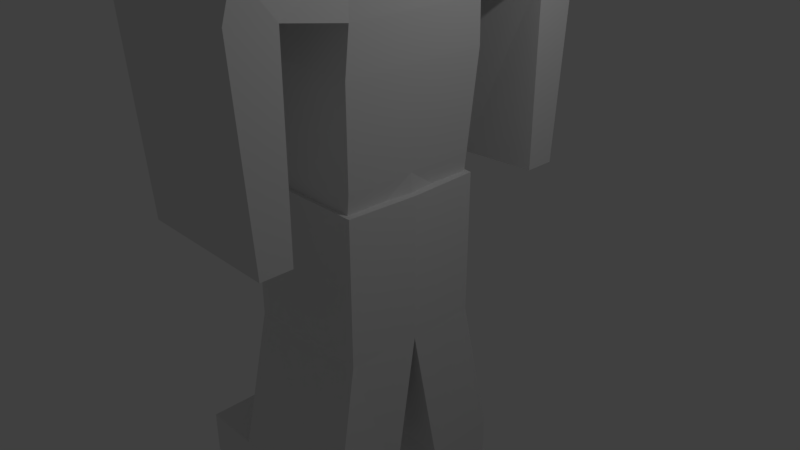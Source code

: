 # Source: PlaceHolderObject.blend  (saved by Blender 2.79.0; exported with 4.5.12 LTS)
import bpy
from mathutils import Matrix  # noqa: F401  (used for matrix-valued properties, if any)

bpy.ops.wm.read_factory_settings(use_empty=True)
scene = bpy.context.scene
scene.name = 'Scene'

# ---- collections
col_collection_1 = bpy.data.collections.new('Collection 1'); scene.collection.children.link(col_collection_1)

# ---- materials (node trees are filled in below, after node groups)
mat_material = bpy.data.materials.new('Material')
mat_material.alpha_threshold = 0.0
mat_material.use_transparent_shadow = False
mat_material.roughness = 0.5
mat_material.line_color = (0.0, 0.0, 0.0, 1.0)

# ---- material node trees

# ---- world
world_world = bpy.data.worlds.new('World'); scene.world = world_world
world_world.color = (0.05088, 0.05088, 0.05088)
world_world.use_sun_shadow = False
world_world.sun_shadow_jitter_overblur = 0.0
world_world.cycles.sampling_method = 'MANUAL'

# ---- cameras
cam_camera = bpy.data.cameras.new('Camera')
cam_camera.clip_end = 100.0
cam_camera.lens = 35.0
cam_camera.sensor_width = 32.0
cam_camera.sensor_height = 18.0
cam_camera.ortho_scale = 7.314
cam_camera.dof.focus_distance = 0.0
cam_camera.dof.aperture_fstop = 128.0

# ---- lights
light_lamp = bpy.data.lights.new('Lamp', 'POINT')
light_lamp.transmission_factor = 0.0
light_lamp.cutoff_distance = 30.0
light_lamp.energy = 100.0
light_lamp.shadow_buffer_clip_start = 1.001
light_lamp.shadow_soft_size = 0.1
light_lamp.shadow_maximum_resolution = 0.006
light_lamp.use_absolute_resolution = True

# ---- meshes
me_cube_003 = bpy.data.meshes.new('Cube.003')
me_cube_003.from_pydata([(-0.1448, 1.082, -0.9246), (-0.1448, 1.082, 1.048), (1.522, 0.9842, -0.9865), (1.522, 0.9842, 0.9865), (-0.1675, 0.0, -0.9865), (-0.1675, 0.0, 0.9865), (1.565, 0.0, -0.9865), (1.565, 0.0, 0.9865), (1.615, 1.384, -3.05), (-0.3583, 1.384, -3.05), (1.615, 0.369, -3.05), (-0.3583, 0.369, -3.05), (1.615, 1.384, -3.7), (-0.3583, 1.384, -3.7), (1.615, 0.369, -3.7), (-0.3583, 0.369, -3.7), (-1.202, 1.384, -3.05), (-1.202, 0.369, -3.05), (-1.202, 1.384, -3.7), (-1.202, 0.369, -3.7)], [], [(4, 5, 1, 0), (0, 1, 3, 2), (3, 1, 5, 7), (2, 6, 10, 8), (2, 3, 7, 6), (11, 9, 16, 17), (4, 0, 9, 11), (0, 2, 8, 9), (6, 4, 11, 10), (13, 12, 14, 15), (9, 8, 12, 13), (10, 11, 15, 14), (8, 10, 14, 12), (17, 16, 18, 19), (15, 11, 17, 19), (9, 13, 18, 16), (13, 15, 19, 18)])
me_cube_003.use_remesh_preserve_volume = False
me_cube_003.use_remesh_preserve_attributes = False
me_cube_003.use_mirror_vertex_groups = False
me_cube_003.update()
me_sphere_001 = bpy.data.meshes.new('Sphere.001')
me_sphere_001.from_pydata([(5.07e-08, -3.105e-07, -0.963), (0.0361, 0.1815, 0.9521), (0.07081, 0.356, 0.8992), (0.1028, 0.5168, 0.8097), (0.1308, 0.6577, 0.6886), (0.1538, 0.7734, 0.5411), (0.1709, 0.8594, 0.3727), (0.1815, 0.9123, 0.19), (0.185, 0.9302, 6.946e-08), (0.1815, 0.9123, -0.19), (0.1709, 0.8594, -0.3727), (0.1538, 0.7734, -0.5411), (0.1308, 0.6577, -0.6886), (0.1028, 0.5168, -0.8097), (0.07081, 0.356, -0.8992), (0.0361, 0.1815, -0.9521), (0.07081, 0.1709, 0.9521), (0.1389, 0.3353, 0.8992), (0.2016, 0.4868, 0.8097), (0.2566, 0.6196, 0.6886), (0.3018, 0.7285, 0.5411), (0.3353, 0.8095, 0.3727), (0.356, 0.8594, 0.19), (0.3629, 0.8762, 6.946e-08), (0.356, 0.8594, -0.19), (0.3353, 0.8095, -0.3727), (0.3018, 0.7285, -0.5411), (0.2566, 0.6196, -0.6886), (0.2016, 0.4868, -0.8097), (0.1389, 0.3353, -0.8992), (0.07081, 0.1709, -0.9521), (0.1028, 0.1538, 0.9521), (0.2016, 0.3018, 0.8992), (0.2927, 0.4381, 0.8097), (0.3726, 0.5576, 0.6886), (0.4381, 0.6557, 0.5411), (0.4868, 0.7285, 0.3727), (0.5168, 0.7734, 0.19), (0.5269, 0.7886, 6.946e-08), (0.5168, 0.7734, -0.19), (0.4868, 0.7285, -0.3727), (0.4381, 0.6557, -0.5411), (0.3726, 0.5576, -0.6886), (0.2927, 0.4381, -0.8097), (0.2016, 0.3018, -0.8992), (0.1028, 0.1538, -0.9521), (0.1308, 0.1308, 0.9521), (0.2566, 0.2566, 0.8992), (0.3726, 0.3726, 0.8097), (0.4742, 0.4742, 0.6886), (0.5576, 0.5576, 0.5411), (0.6196, 0.6196, 0.3727), (0.6577, 0.6577, 0.19), (0.6706, 0.6706, 6.946e-08), (0.6577, 0.6577, -0.19), (0.6196, 0.6196, -0.3727), (0.5576, 0.5576, -0.5411), (0.4742, 0.4742, -0.6886), (0.3726, 0.3726, -0.8097), (0.2566, 0.2566, -0.8992), (0.1308, 0.1308, -0.9521), (0.1538, 0.1028, 0.9521), (0.3018, 0.2016, 0.8992), (0.4381, 0.2927, 0.8097), (0.5576, 0.3726, 0.6886), (0.6557, 0.4381, 0.5411), (0.7285, 0.4868, 0.3727), (0.7734, 0.5168, 0.19), (0.7886, 0.5269, 6.946e-08), (0.7734, 0.5168, -0.19), (0.7285, 0.4868, -0.3727), (0.6557, 0.4381, -0.5411), (0.5576, 0.3726, -0.6886), (0.4381, 0.2927, -0.8097), (0.3018, 0.2016, -0.8992), (0.1538, 0.1028, -0.9521), (0.1709, 0.07081, 0.9521), (0.3353, 0.1389, 0.8992), (0.4868, 0.2016, 0.8097), (0.6196, 0.2566, 0.6886), (0.7285, 0.3018, 0.5411), (0.8095, 0.3353, 0.3727), (0.8594, 0.356, 0.19), (0.8762, 0.3629, 6.946e-08), (0.8594, 0.356, -0.19), (0.8095, 0.3353, -0.3727), (0.7285, 0.3018, -0.5411), (0.6196, 0.2566, -0.6886), (0.4868, 0.2016, -0.8097), (0.3353, 0.1389, -0.8992), (0.1709, 0.07081, -0.9521), (0.1815, 0.0361, 0.9521), (0.356, 0.07081, 0.8992), (0.5168, 0.1028, 0.8097), (0.6577, 0.1308, 0.6886), (0.7734, 0.1538, 0.5411), (0.8594, 0.1709, 0.3727), (0.9123, 0.1815, 0.19), (0.9302, 0.185, 6.946e-08), (0.9123, 0.1815, -0.19), (0.8594, 0.1709, -0.3727), (0.7734, 0.1538, -0.5411), (0.6577, 0.1308, -0.6886), (0.5168, 0.1028, -0.8097), (0.356, 0.07081, -0.8992), (0.1815, 0.0361, -0.9521), (0.185, -3.61e-07, 0.9521), (0.3629, -3.311e-07, 0.8992), (0.5269, -3.165e-07, 0.8097), (0.6706, -3.148e-07, 0.6886), (0.7886, -3.148e-07, 0.5411), (0.8762, -3.263e-07, 0.3727), (0.9302, -3.502e-07, 0.19), (0.9484, -3.531e-07, 6.946e-08), (0.9302, -3.372e-07, -0.19), (0.8762, -3.002e-07, -0.3727), (0.7886, -3.055e-07, -0.5411), (0.6706, -3.132e-07, -0.6886), (0.5269, -3.174e-07, -0.8097), (0.3629, -3.146e-07, -0.8992), (0.185, -3.132e-07, -0.9521), (0.1815, -0.0361, 0.9521), (0.356, -0.07081, 0.8992), (0.5168, -0.1028, 0.8097), (0.6577, -0.1308, 0.6886), (0.7734, -0.1538, 0.5411), (0.8594, -0.1709, 0.3727), (0.9123, -0.1815, 0.19), (0.9302, -0.185, 6.946e-08), (0.9123, -0.1815, -0.19), (0.8594, -0.1709, -0.3727), (0.7734, -0.1538, -0.5411), (0.6577, -0.1308, -0.6886), (0.5168, -0.1028, -0.8097), (0.356, -0.07081, -0.8992), (0.1815, -0.0361, -0.9521), (0.1709, -0.07081, 0.9521), (0.3353, -0.1389, 0.8992), (0.4868, -0.2016, 0.8097), (0.6196, -0.2566, 0.6886), (0.7285, -0.3018, 0.5411), (0.8095, -0.3353, 0.3727), (0.8594, -0.356, 0.19), (0.8762, -0.3629, 6.946e-08), (0.8594, -0.356, -0.19), (0.8095, -0.3353, -0.3727), (0.7285, -0.3018, -0.5411), (0.6196, -0.2566, -0.6886), (0.4868, -0.2016, -0.8097), (0.3353, -0.1389, -0.8992), (0.1709, -0.07081, -0.9521), (0.1538, -0.1028, 0.9521), (0.3018, -0.2016, 0.8992), (0.4381, -0.2927, 0.8097), (0.5576, -0.3726, 0.6886), (0.6557, -0.4381, 0.5411), (0.7285, -0.4868, 0.3727), (0.7734, -0.5168, 0.19), (0.7886, -0.5269, 6.946e-08), (0.7734, -0.5168, -0.19), (0.7285, -0.4868, -0.3727), (0.6557, -0.4381, -0.5411), (0.5576, -0.3726, -0.6886), (0.4381, -0.2927, -0.8097), (0.3018, -0.2016, -0.8992), (0.1538, -0.1028, -0.9521), (0.1308, -0.1308, 0.9521), (0.2566, -0.2566, 0.8992), (0.3726, -0.3726, 0.8097), (0.4742, -0.4742, 0.6886), (0.5576, -0.5576, 0.5411), (0.6196, -0.6196, 0.3727), (0.6577, -0.6577, 0.19), (0.6706, -0.6706, 6.946e-08), (0.6577, -0.6577, -0.19), (0.6196, -0.6196, -0.3727), (0.5576, -0.5576, -0.5411), (0.4742, -0.4742, -0.6886), (0.3726, -0.3726, -0.8097), (0.2566, -0.2566, -0.8992), (0.1308, -0.1308, -0.9521), (0.1028, -0.1538, 0.9521), (0.2016, -0.3018, 0.8992), (0.2927, -0.4381, 0.8097), (0.3726, -0.5576, 0.6886), (0.4381, -0.6557, 0.5411), (0.4868, -0.7285, 0.3727), (0.5168, -0.7734, 0.19), (0.5269, -0.7886, 6.946e-08), (0.5168, -0.7734, -0.19), (0.4868, -0.7285, -0.3727), (0.4381, -0.6557, -0.5411), (0.3726, -0.5576, -0.6886), (0.2927, -0.4381, -0.8097), (0.2016, -0.3018, -0.8992), (0.1028, -0.1538, -0.9521), (0.07081, -0.1709, 0.9521), (0.1389, -0.3353, 0.8992), (0.2016, -0.4868, 0.8097), (0.2566, -0.6196, 0.6886), (0.3018, -0.7285, 0.5411), (0.3353, -0.8095, 0.3727), (0.356, -0.8594, 0.19), (0.3629, -0.8762, 6.946e-08), (0.356, -0.8594, -0.19), (0.3353, -0.8095, -0.3727), (0.3018, -0.7285, -0.5411), (0.2566, -0.6196, -0.6886), (0.2016, -0.4868, -0.8097), (0.1389, -0.3353, -0.8992), (0.07081, -0.1709, -0.9521), (0.0361, -0.1815, 0.9521), (0.07081, -0.356, 0.8992), (0.1028, -0.5168, 0.8097), (0.1308, -0.6577, 0.6886), (0.1538, -0.7734, 0.5411), (0.1709, -0.8594, 0.3727), (0.1815, -0.9123, 0.19), (0.185, -0.9302, 6.946e-08), (0.1815, -0.9123, -0.19), (0.1709, -0.8594, -0.3727), (0.1538, -0.7734, -0.5411), (0.1308, -0.6577, -0.6886), (0.1028, -0.5168, -0.8097), (0.07081, -0.356, -0.8992), (0.0361, -0.1815, -0.9521), (9.613e-09, -0.185, 0.9521), (1.527e-08, -0.3629, 0.8992), (1.129e-08, -0.5269, 0.8097), (-1.182e-08, -0.6706, 0.6886), (-2.714e-08, -0.7886, 0.5411), (-1.978e-08, -0.8762, 0.3727), (-4.095e-08, -0.9302, 0.19), (-5.901e-08, -0.9484, 6.946e-08), (-4.095e-08, -0.9302, -0.19), (-2.141e-08, -0.8762, -0.3727), (-2.874e-08, -0.7886, -0.5411), (-2.047e-08, -0.6706, -0.6886), (-8.266e-09, -0.5269, -0.8097), (2.373e-09, -0.3629, -0.8992), (1.668e-08, -0.185, -0.9521), (-0.0361, -0.1815, 0.9521), (-0.07081, -0.356, 0.8992), (-0.1028, -0.5168, 0.8097), (-0.1308, -0.6577, 0.6886), (-0.1538, -0.7734, 0.5411), (-0.1709, -0.8594, 0.3727), (-0.1815, -0.9123, 0.19), (-0.185, -0.9302, 6.946e-08), (-0.1815, -0.9123, -0.19), (-0.1709, -0.8594, -0.3727), (-0.1538, -0.7734, -0.5411), (-0.1308, -0.6577, -0.6886), (-0.1028, -0.5168, -0.8097), (-0.07081, -0.356, -0.8992), (-0.0361, -0.1815, -0.9521), (3.598e-08, -3.713e-07, 0.963), (-0.07081, -0.1709, 0.9521), (-0.1389, -0.3353, 0.8992), (-0.2016, -0.4868, 0.8097), (-0.2566, -0.6196, 0.6886), (-0.3018, -0.7285, 0.5411), (-0.3353, -0.8095, 0.3727), (-0.356, -0.8594, 0.19), (-0.3629, -0.8762, 6.946e-08), (-0.356, -0.8594, -0.19), (-0.3353, -0.8095, -0.3727), (-0.3018, -0.7285, -0.5411), (-0.2566, -0.6196, -0.6886), (-0.2016, -0.4868, -0.8097), (-0.1389, -0.3353, -0.8992), (-0.07081, -0.1709, -0.9521), (-0.1028, -0.1538, 0.9521), (-0.2016, -0.3018, 0.8992), (-0.2927, -0.4381, 0.8097), (-0.3726, -0.5576, 0.6886), (-0.4381, -0.6557, 0.5411), (-0.4868, -0.7285, 0.3727), (-0.5168, -0.7734, 0.19), (-0.5269, -0.7886, 6.946e-08), (-0.5168, -0.7734, -0.19), (-0.4868, -0.7285, -0.3727), (-0.4381, -0.6557, -0.5411), (-0.3726, -0.5576, -0.6886), (-0.2927, -0.4381, -0.8097), (-0.2016, -0.3018, -0.8992), (-0.1028, -0.1538, -0.9521), (-0.1308, -0.1308, 0.9521), (-0.2566, -0.2566, 0.8992), (-0.3726, -0.3726, 0.8097), (-0.4742, -0.4742, 0.6886), (-0.5576, -0.5576, 0.5411), (-0.6196, -0.6196, 0.3727), (-0.6577, -0.6577, 0.19), (-0.6706, -0.6706, 6.946e-08), (-0.6577, -0.6577, -0.19), (-0.6196, -0.6196, -0.3727), (-0.5576, -0.5576, -0.5411), (-0.4742, -0.4742, -0.6886), (-0.3726, -0.3726, -0.8097), (-0.2566, -0.2566, -0.8992), (-0.1308, -0.1308, -0.9521), (-0.1538, -0.1028, 0.9521), (-0.3018, -0.2016, 0.8992), (-0.4381, -0.2927, 0.8097), (-0.5576, -0.3726, 0.6886), (-0.6557, -0.4381, 0.5411), (-0.7285, -0.4868, 0.3727), (-0.7734, -0.5168, 0.19), (-0.7886, -0.5269, 6.946e-08), (-0.7734, -0.5168, -0.19), (-0.7285, -0.4868, -0.3727), (-0.6557, -0.4381, -0.5411), (-0.5576, -0.3726, -0.6886), (-0.4381, -0.2927, -0.8097), (-0.3018, -0.2016, -0.8992), (-0.1538, -0.1028, -0.9521), (-0.1709, -0.07081, 0.9521), (-0.3353, -0.1389, 0.8992), (-0.4868, -0.2016, 0.8097), (-0.6196, -0.2566, 0.6886), (-0.7285, -0.3018, 0.5411), (-0.8095, -0.3353, 0.3727), (-0.8594, -0.356, 0.19), (-0.8762, -0.3629, 6.946e-08), (-0.8594, -0.356, -0.19), (-0.8095, -0.3353, -0.3727), (-0.7285, -0.3018, -0.5411), (-0.6196, -0.2566, -0.6886), (-0.4868, -0.2016, -0.8097), (-0.3353, -0.1389, -0.8992), (-0.1709, -0.07081, -0.9521), (-0.1815, -0.0361, 0.9521), (-0.356, -0.07081, 0.8992), (-0.5168, -0.1028, 0.8097), (-0.6577, -0.1308, 0.6886), (-0.7734, -0.1538, 0.5411), (-0.8594, -0.1709, 0.3727), (-0.9123, -0.1815, 0.19), (-0.9302, -0.185, 6.946e-08), (-0.9123, -0.1815, -0.19), (-0.8594, -0.1709, -0.3727), (-0.7734, -0.1538, -0.5411), (-0.6577, -0.1308, -0.6886), (-0.5168, -0.1028, -0.8097), (-0.356, -0.07081, -0.8992), (-0.1815, -0.0361, -0.9521), (-0.185, -3.484e-07, 0.9521), (-0.3629, -3.032e-07, 0.8992), (-0.5269, -2.598e-07, 0.8097), (-0.6706, -2.157e-07, 0.6886), (-0.7886, -2.043e-07, 0.5411), (-0.8762, -2.06e-07, 0.3727), (-0.9302, -1.69e-07, 0.19), (-0.9484, -1.548e-07, 6.946e-08), (-0.9302, -1.69e-07, -0.19), (-0.8762, -2.06e-07, -0.3727), (-0.7886, -2.04e-07, -0.5411), (-0.6706, -2.09e-07, -0.6886), (-0.5269, -2.435e-07, -0.8097), (-0.3629, -2.714e-07, -0.8992), (-0.185, -2.993e-07, -0.9521), (-0.1815, 0.0361, 0.9521), (-0.356, 0.07081, 0.8992), (-0.5168, 0.1028, 0.8097), (-0.6577, 0.1308, 0.6886), (-0.7734, 0.1538, 0.5411), (-0.8594, 0.1709, 0.3727), (-0.9123, 0.1815, 0.19), (-0.9302, 0.185, 6.946e-08), (-0.9123, 0.1815, -0.19), (-0.8594, 0.1709, -0.3727), (-0.7734, 0.1538, -0.5411), (-0.6577, 0.1308, -0.6886), (-0.5168, 0.1028, -0.8097), (-0.356, 0.07081, -0.8992), (-0.1815, 0.0361, -0.9521), (-0.1709, 0.07081, 0.9521), (-0.3353, 0.1389, 0.8992), (-0.4868, 0.2016, 0.8097), (-0.6196, 0.2566, 0.6886), (-0.7285, 0.3018, 0.5411), (-0.8095, 0.3353, 0.3727), (-0.8594, 0.356, 0.19), (-0.8762, 0.3629, 6.946e-08), (-0.8594, 0.356, -0.19), (-0.8095, 0.3353, -0.3727), (-0.7285, 0.3018, -0.5411), (-0.6196, 0.2566, -0.6886), (-0.4868, 0.2016, -0.8097), (-0.3353, 0.1389, -0.8992), (-0.1709, 0.07081, -0.9521), (-0.1538, 0.1028, 0.9521), (-0.3018, 0.2016, 0.8992), (-0.4381, 0.2927, 0.8097), (-0.5576, 0.3726, 0.6886), (-0.6557, 0.4381, 0.5411), (-0.7285, 0.4868, 0.3727), (-0.7734, 0.5168, 0.19), (-0.7886, 0.5269, 6.946e-08), (-0.7734, 0.5168, -0.19), (-0.7285, 0.4868, -0.3727), (-0.6557, 0.4381, -0.5411), (-0.5576, 0.3726, -0.6886), (-0.4381, 0.2927, -0.8097), (-0.3018, 0.2016, -0.8992), (-0.1538, 0.1028, -0.9521), (-0.1308, 0.1308, 0.9521), (-0.2566, 0.2566, 0.8992), (-0.3726, 0.3726, 0.8097), (-0.4742, 0.4742, 0.6886), (-0.5576, 0.5576, 0.5411), (-0.6196, 0.6196, 0.3727), (-0.6577, 0.6577, 0.19), (-0.6706, 0.6706, 6.946e-08), (-0.6577, 0.6577, -0.19), (-0.6196, 0.6196, -0.3727), (-0.5576, 0.5576, -0.5411), (-0.4742, 0.4742, -0.6886), (-0.3726, 0.3726, -0.8097), (-0.2566, 0.2566, -0.8992), (-0.1308, 0.1308, -0.9521), (-0.1028, 0.1538, 0.9521), (-0.2016, 0.3018, 0.8992), (-0.2927, 0.4381, 0.8097), (-0.3726, 0.5576, 0.6886), (-0.4381, 0.6557, 0.5411), (-0.4868, 0.7285, 0.3727), (-0.5168, 0.7734, 0.19), (-0.5269, 0.7886, 6.946e-08), (-0.5168, 0.7734, -0.19), (-0.4868, 0.7285, -0.3727), (-0.4381, 0.6557, -0.5411), (-0.3726, 0.5576, -0.6886), (-0.2927, 0.4381, -0.8097), (-0.2016, 0.3018, -0.8992), (-0.1028, 0.1538, -0.9521), (-0.07081, 0.1709, 0.9521), (-0.1389, 0.3353, 0.8992), (-0.2016, 0.4868, 0.8097), (-0.2566, 0.6196, 0.6886), (-0.3018, 0.7285, 0.5411), (-0.3353, 0.8095, 0.3727), (-0.356, 0.8594, 0.19), (-0.3629, 0.8762, 6.946e-08), (-0.356, 0.8594, -0.19), (-0.3353, 0.8095, -0.3727), (-0.3018, 0.7285, -0.5411), (-0.2566, 0.6196, -0.6886), (-0.2016, 0.4868, -0.8097), (-0.1389, 0.3353, -0.8992), (-0.07081, 0.1709, -0.9521), (-0.0361, 0.1815, 0.9521), (-0.07081, 0.356, 0.8992), (-0.1028, 0.5168, 0.8097), (-0.1308, 0.6577, 0.6886), (-0.1538, 0.7734, 0.5411), (-0.1709, 0.8594, 0.3727), (-0.1815, 0.9123, 0.19), (-0.185, 0.9302, 6.946e-08), (-0.1815, 0.9123, -0.19), (-0.1709, 0.8594, -0.3727), (-0.1538, 0.7734, -0.5411), (-0.1308, 0.6577, -0.6886), (-0.1028, 0.5168, -0.8097), (-0.07081, 0.356, -0.8992), (-0.0361, 0.1815, -0.9521), (4.113e-08, 0.185, 0.9521), (7.752e-08, 0.3629, 0.8992), (1.139e-07, 0.5269, 0.8097), (1.474e-07, 0.6706, 0.6886), (1.734e-07, 0.7886, 0.5411), (1.706e-07, 0.8762, 0.3727), (2.052e-07, 0.9302, 0.19), (2.196e-07, 0.9484, 6.946e-08), (2.052e-07, 0.9302, -0.19), (1.706e-07, 0.8762, -0.3727), (1.744e-07, 0.7886, -0.5411), (1.501e-07, 0.6706, -0.6886), (1.195e-07, 0.5269, -0.8097), (8.095e-08, 0.3629, -0.8992), (5.075e-08, 0.185, -0.9521)], [], [(474, 473, 7, 8), (467, 256, 1), (0, 481, 15), (475, 474, 8, 9), (468, 467, 1, 2), (476, 475, 9, 10), (469, 468, 2, 3), (477, 476, 10, 11), (470, 469, 3, 4), (478, 477, 11, 12), (471, 470, 4, 5), (479, 478, 12, 13), (472, 471, 5, 6), (480, 479, 13, 14), (473, 472, 6, 7), (481, 480, 14, 15), (14, 13, 28, 29), (7, 6, 21, 22), (15, 14, 29, 30), (8, 7, 22, 23), (1, 256, 16), (0, 15, 30), (9, 8, 23, 24), (2, 1, 16, 17), (10, 9, 24, 25), (3, 2, 17, 18), (11, 10, 25, 26), (4, 3, 18, 19), (12, 11, 26, 27), (5, 4, 19, 20), (13, 12, 27, 28), (6, 5, 20, 21), (26, 25, 40, 41), (19, 18, 33, 34), (27, 26, 41, 42), (20, 19, 34, 35), (28, 27, 42, 43), (21, 20, 35, 36), (29, 28, 43, 44), (22, 21, 36, 37), (30, 29, 44, 45), (23, 22, 37, 38), (16, 256, 31), (0, 30, 45), (24, 23, 38, 39), (17, 16, 31, 32), (25, 24, 39, 40), (18, 17, 32, 33), (45, 44, 59, 60), (38, 37, 52, 53), (31, 256, 46), (0, 45, 60), (39, 38, 53, 54), (32, 31, 46, 47), (40, 39, 54, 55), (33, 32, 47, 48), (41, 40, 55, 56), (34, 33, 48, 49), (42, 41, 56, 57), (35, 34, 49, 50), (43, 42, 57, 58), (36, 35, 50, 51), (44, 43, 58, 59), (37, 36, 51, 52), (49, 48, 63, 64), (57, 56, 71, 72), (50, 49, 64, 65), (58, 57, 72, 73), (51, 50, 65, 66), (59, 58, 73, 74), (52, 51, 66, 67), (60, 59, 74, 75), (53, 52, 67, 68), (46, 256, 61), (0, 60, 75), (54, 53, 68, 69), (47, 46, 61, 62), (55, 54, 69, 70), (48, 47, 62, 63), (56, 55, 70, 71), (68, 67, 82, 83), (61, 256, 76), (0, 75, 90), (69, 68, 83, 84), (62, 61, 76, 77), (70, 69, 84, 85), (63, 62, 77, 78), (71, 70, 85, 86), (64, 63, 78, 79), (72, 71, 86, 87), (65, 64, 79, 80), (73, 72, 87, 88), (66, 65, 80, 81), (74, 73, 88, 89), (67, 66, 81, 82), (75, 74, 89, 90), (87, 86, 101, 102), (80, 79, 94, 95), (88, 87, 102, 103), (81, 80, 95, 96), (89, 88, 103, 104), (82, 81, 96, 97), (90, 89, 104, 105), (83, 82, 97, 98), (76, 256, 91), (0, 90, 105), (84, 83, 98, 99), (77, 76, 91, 92), (85, 84, 99, 100), (78, 77, 92, 93), (86, 85, 100, 101), (79, 78, 93, 94), (91, 256, 106), (0, 105, 120), (99, 98, 113, 114), (92, 91, 106, 107), (100, 99, 114, 115), (93, 92, 107, 108), (101, 100, 115, 116), (94, 93, 108, 109), (102, 101, 116, 117), (95, 94, 109, 110), (103, 102, 117, 118), (96, 95, 110, 111), (104, 103, 118, 119), (97, 96, 111, 112), (105, 104, 119, 120), (98, 97, 112, 113), (110, 109, 124, 125), (118, 117, 132, 133), (111, 110, 125, 126), (119, 118, 133, 134), (112, 111, 126, 127), (120, 119, 134, 135), (113, 112, 127, 128), (106, 256, 121), (0, 120, 135), (114, 113, 128, 129), (107, 106, 121, 122), (115, 114, 129, 130), (108, 107, 122, 123), (116, 115, 130, 131), (109, 108, 123, 124), (117, 116, 131, 132), (129, 128, 143, 144), (122, 121, 136, 137), (130, 129, 144, 145), (123, 122, 137, 138), (131, 130, 145, 146), (124, 123, 138, 139), (132, 131, 146, 147), (125, 124, 139, 140), (133, 132, 147, 148), (126, 125, 140, 141), (134, 133, 148, 149), (127, 126, 141, 142), (135, 134, 149, 150), (128, 127, 142, 143), (121, 256, 136), (0, 135, 150), (148, 147, 162, 163), (141, 140, 155, 156), (149, 148, 163, 164), (142, 141, 156, 157), (150, 149, 164, 165), (143, 142, 157, 158), (136, 256, 151), (0, 150, 165), (144, 143, 158, 159), (137, 136, 151, 152), (145, 144, 159, 160), (138, 137, 152, 153), (146, 145, 160, 161), (139, 138, 153, 154), (147, 146, 161, 162), (140, 139, 154, 155), (160, 159, 174, 175), (153, 152, 167, 168), (161, 160, 175, 176), (154, 153, 168, 169), (162, 161, 176, 177), (155, 154, 169, 170), (163, 162, 177, 178), (156, 155, 170, 171), (164, 163, 178, 179), (157, 156, 171, 172), (165, 164, 179, 180), (158, 157, 172, 173), (151, 256, 166), (0, 165, 180), (159, 158, 173, 174), (152, 151, 166, 167), (179, 178, 193, 194), (172, 171, 186, 187), (180, 179, 194, 195), (173, 172, 187, 188), (166, 256, 181), (0, 180, 195), (174, 173, 188, 189), (167, 166, 181, 182), (175, 174, 189, 190), (168, 167, 182, 183), (176, 175, 190, 191), (169, 168, 183, 184), (177, 176, 191, 192), (170, 169, 184, 185), (178, 177, 192, 193), (171, 170, 185, 186), (183, 182, 197, 198), (191, 190, 205, 206), (184, 183, 198, 199), (192, 191, 206, 207), (185, 184, 199, 200), (193, 192, 207, 208), (186, 185, 200, 201), (194, 193, 208, 209), (187, 186, 201, 202), (195, 194, 209, 210), (188, 187, 202, 203), (181, 256, 196), (0, 195, 210), (189, 188, 203, 204), (182, 181, 196, 197), (190, 189, 204, 205), (202, 201, 216, 217), (210, 209, 224, 225), (203, 202, 217, 218), (196, 256, 211), (0, 210, 225), (204, 203, 218, 219), (197, 196, 211, 212), (205, 204, 219, 220), (198, 197, 212, 213), (206, 205, 220, 221), (199, 198, 213, 214), (207, 206, 221, 222), (200, 199, 214, 215), (208, 207, 222, 223), (201, 200, 215, 216), (209, 208, 223, 224), (221, 220, 235, 236), (214, 213, 228, 229), (222, 221, 236, 237), (215, 214, 229, 230), (223, 222, 237, 238), (216, 215, 230, 231), (224, 223, 238, 239), (217, 216, 231, 232), (225, 224, 239, 240), (218, 217, 232, 233), (211, 256, 226), (0, 225, 240), (219, 218, 233, 234), (212, 211, 226, 227), (220, 219, 234, 235), (213, 212, 227, 228), (240, 239, 254, 255), (233, 232, 247, 248), (226, 256, 241), (0, 240, 255), (234, 233, 248, 249), (227, 226, 241, 242), (235, 234, 249, 250), (228, 227, 242, 243), (236, 235, 250, 251), (229, 228, 243, 244), (237, 236, 251, 252), (230, 229, 244, 245), (238, 237, 252, 253), (231, 230, 245, 246), (239, 238, 253, 254), (232, 231, 246, 247), (244, 243, 259, 260), (252, 251, 267, 268), (245, 244, 260, 261), (253, 252, 268, 269), (246, 245, 261, 262), (254, 253, 269, 270), (247, 246, 262, 263), (255, 254, 270, 271), (248, 247, 263, 264), (241, 256, 257), (0, 255, 271), (249, 248, 264, 265), (242, 241, 257, 258), (250, 249, 265, 266), (243, 242, 258, 259), (251, 250, 266, 267), (264, 263, 278, 279), (257, 256, 272), (0, 271, 286), (265, 264, 279, 280), (258, 257, 272, 273), (266, 265, 280, 281), (259, 258, 273, 274), (267, 266, 281, 282), (260, 259, 274, 275), (268, 267, 282, 283), (261, 260, 275, 276), (269, 268, 283, 284), (262, 261, 276, 277), (270, 269, 284, 285), (263, 262, 277, 278), (271, 270, 285, 286), (283, 282, 297, 298), (276, 275, 290, 291), (284, 283, 298, 299), (277, 276, 291, 292), (285, 284, 299, 300), (278, 277, 292, 293), (286, 285, 300, 301), (279, 278, 293, 294), (272, 256, 287), (0, 286, 301), (280, 279, 294, 295), (273, 272, 287, 288), (281, 280, 295, 296), (274, 273, 288, 289), (282, 281, 296, 297), (275, 274, 289, 290), (0, 301, 316), (295, 294, 309, 310), (288, 287, 302, 303), (296, 295, 310, 311), (289, 288, 303, 304), (297, 296, 311, 312), (290, 289, 304, 305), (298, 297, 312, 313), (291, 290, 305, 306), (299, 298, 313, 314), (292, 291, 306, 307), (300, 299, 314, 315), (293, 292, 307, 308), (301, 300, 315, 316), (294, 293, 308, 309), (287, 256, 302), (314, 313, 328, 329), (307, 306, 321, 322), (315, 314, 329, 330), (308, 307, 322, 323), (316, 315, 330, 331), (309, 308, 323, 324), (302, 256, 317), (0, 316, 331), (310, 309, 324, 325), (303, 302, 317, 318), (311, 310, 325, 326), (304, 303, 318, 319), (312, 311, 326, 327), (305, 304, 319, 320), (313, 312, 327, 328), (306, 305, 320, 321), (318, 317, 332, 333), (326, 325, 340, 341), (319, 318, 333, 334), (327, 326, 341, 342), (320, 319, 334, 335), (328, 327, 342, 343), (321, 320, 335, 336), (329, 328, 343, 344), (322, 321, 336, 337), (330, 329, 344, 345), (323, 322, 337, 338), (331, 330, 345, 346), (324, 323, 338, 339), (317, 256, 332), (0, 331, 346), (325, 324, 339, 340), (337, 336, 351, 352), (345, 344, 359, 360), (338, 337, 352, 353), (346, 345, 360, 361), (339, 338, 353, 354), (332, 256, 347), (0, 346, 361), (340, 339, 354, 355), (333, 332, 347, 348), (341, 340, 355, 356), (334, 333, 348, 349), (342, 341, 356, 357), (335, 334, 349, 350), (343, 342, 357, 358), (336, 335, 350, 351), (344, 343, 358, 359), (356, 355, 370, 371), (349, 348, 363, 364), (357, 356, 371, 372), (350, 349, 364, 365), (358, 357, 372, 373), (351, 350, 365, 366), (359, 358, 373, 374), (352, 351, 366, 367), (360, 359, 374, 375), (353, 352, 367, 368), (361, 360, 375, 376), (354, 353, 368, 369), (347, 256, 362), (0, 361, 376), (355, 354, 369, 370), (348, 347, 362, 363), (375, 374, 389, 390), (368, 367, 382, 383), (376, 375, 390, 391), (369, 368, 383, 384), (362, 256, 377), (0, 376, 391), (370, 369, 384, 385), (363, 362, 377, 378), (371, 370, 385, 386), (364, 363, 378, 379), (372, 371, 386, 387), (365, 364, 379, 380), (373, 372, 387, 388), (366, 365, 380, 381), (374, 373, 388, 389), (367, 366, 381, 382), (379, 378, 393, 394), (387, 386, 401, 402), (380, 379, 394, 395), (388, 387, 402, 403), (381, 380, 395, 396), (389, 388, 403, 404), (382, 381, 396, 397), (390, 389, 404, 405), (383, 382, 397, 398), (391, 390, 405, 406), (384, 383, 398, 399), (377, 256, 392), (0, 391, 406), (385, 384, 399, 400), (378, 377, 392, 393), (386, 385, 400, 401), (398, 397, 412, 413), (406, 405, 420, 421), (399, 398, 413, 414), (392, 256, 407), (0, 406, 421), (400, 399, 414, 415), (393, 392, 407, 408), (401, 400, 415, 416), (394, 393, 408, 409), (402, 401, 416, 417), (395, 394, 409, 410), (403, 402, 417, 418), (396, 395, 410, 411), (404, 403, 418, 419), (397, 396, 411, 412), (405, 404, 419, 420), (417, 416, 431, 432), (410, 409, 424, 425), (418, 417, 432, 433), (411, 410, 425, 426), (419, 418, 433, 434), (412, 411, 426, 427), (420, 419, 434, 435), (413, 412, 427, 428), (421, 420, 435, 436), (414, 413, 428, 429), (407, 256, 422), (0, 421, 436), (415, 414, 429, 430), (408, 407, 422, 423), (416, 415, 430, 431), (409, 408, 423, 424), (436, 435, 450, 451), (429, 428, 443, 444), (422, 256, 437), (0, 436, 451), (430, 429, 444, 445), (423, 422, 437, 438), (431, 430, 445, 446), (424, 423, 438, 439), (432, 431, 446, 447), (425, 424, 439, 440), (433, 432, 447, 448), (426, 425, 440, 441), (434, 433, 448, 449), (427, 426, 441, 442), (435, 434, 449, 450), (428, 427, 442, 443), (448, 447, 462, 463), (441, 440, 455, 456), (449, 448, 463, 464), (442, 441, 456, 457), (450, 449, 464, 465), (443, 442, 457, 458), (451, 450, 465, 466), (444, 443, 458, 459), (437, 256, 452), (0, 451, 466), (445, 444, 459, 460), (438, 437, 452, 453), (446, 445, 460, 461), (439, 438, 453, 454), (447, 446, 461, 462), (440, 439, 454, 455), (452, 256, 467), (0, 466, 481), (460, 459, 474, 475), (453, 452, 467, 468), (461, 460, 475, 476), (454, 453, 468, 469), (462, 461, 476, 477), (455, 454, 469, 470), (463, 462, 477, 478), (456, 455, 470, 471), (464, 463, 478, 479), (457, 456, 471, 472), (465, 464, 479, 480), (458, 457, 472, 473), (466, 465, 480, 481), (459, 458, 473, 474)])
me_sphere_001.use_remesh_preserve_volume = False
me_sphere_001.use_remesh_preserve_attributes = False
me_sphere_001.use_mirror_vertex_groups = False
me_sphere_001.update()
me_cube_002 = bpy.data.meshes.new('Cube.002')
me_cube_002.from_pydata([], [], [])
me_cube_002.use_remesh_preserve_volume = False
me_cube_002.use_remesh_preserve_attributes = False
me_cube_002.use_mirror_vertex_groups = False
me_cube_002.update()
me_cube_001 = bpy.data.meshes.new('Cube.001')
me_cube_001.from_pydata([], [], [])
me_cube_001.use_remesh_preserve_volume = False
me_cube_001.use_remesh_preserve_attributes = False
me_cube_001.use_mirror_vertex_groups = False
me_cube_001.update()
me_cube = bpy.data.meshes.new('Cube')
me_cube.from_pydata([(0.5299, 0.3931, 5.611), (-0.2537, 0.3931, 5.611), (0.6917, 0.9475, 0.7059), (0.7618, 0.9474, 1.373), (0.8459, 1.017, 2.688), (0.8709, 0.9719, 3.283), (0.8709, 0.5746, 4.598), (-0.6994, 1.022, 0.6763), (-0.8786, 1.01, 1.373), (-0.8182, 1.073, 2.688), (-0.9256, 1.015, 3.283), (-0.7725, 0.5746, 4.598), (1.0, 1.899, 3.455), (1.0, 1.916, 4.443), (-1.0, 1.536, 3.455), (-1.0, 1.788, 4.443), (0.5299, 0.0, 5.611), (-0.2537, 0.0, 5.611), (-0.808, 0.0, 0.6635), (-0.798, 0.0, 1.415), (-0.8182, 0.0, 2.688), (-0.9256, 0.0, 3.283), (-0.7725, 0.0, 4.598), (0.81, 0.0, 0.7059), (0.7618, 0.0, 1.373), (0.8459, 0.0, 2.688), (0.8709, 0.0, 3.283), (0.8709, 0.0, 4.598), (1.0, 2.497, 3.518), (1.0, 2.123, 4.22), (-1.0, 2.497, 3.518), (-1.0, 2.123, 4.22), (1.0, 1.906, 0.9176), (-1.0, 1.806, 0.9176), (1.0, 2.331, 0.9176), (-1.0, 2.331, 0.9176), (0.8709, 0.9655, 3.94), (-0.7881, 0.9655, 3.94), (1.0, 2.285, 3.93), (-1.0, 1.794, 3.93), (0.8709, 0.0, 3.94), (-0.7881, 0.0, 3.94), (1.0, 2.371, 3.93), (-1.0, 2.371, 3.93), (-0.1559, 0.3107, 5.611), (0.1367, 0.4922, 4.598), (-0.007063, 0.9435, 3.283), (0.06436, 1.001, 2.696), (0.04592, 0.9796, 1.318), (0.02456, 0.9909, 0.7052), (-0.04595, 1.849, 4.443), (-0.04595, 1.709, 3.455), (-0.1559, 0.0, 5.611), (-0.04595, 2.123, 4.22), (-0.04595, 2.497, 3.518), (-0.04595, 1.806, 0.9176), (-0.04595, 2.331, 0.9176), (-0.04595, 2.371, 3.93)], [], [(22, 17, 1, 11), (44, 45, 11, 1), (46, 10, 14, 51), (46, 47, 9, 10), (47, 48, 8, 9), (48, 49, 7, 8), (18, 19, 8, 7), (19, 20, 9, 8), (20, 21, 10, 9), (41, 22, 11, 37), (51, 14, 33, 55), (37, 11, 15, 39), (36, 5, 12, 38), (45, 6, 13, 50), (36, 6, 27, 40), (4, 5, 26, 25), (3, 4, 25, 24), (2, 3, 24, 23), (6, 0, 16, 27), (44, 1, 17, 52), (57, 54, 30, 43), (39, 15, 31, 43), (50, 13, 29, 53), (38, 12, 28, 42), (55, 33, 35, 56), (28, 12, 32, 34), (54, 28, 34, 56), (14, 30, 35, 33), (13, 38, 42, 29), (14, 39, 43, 30), (53, 57, 43, 31), (5, 36, 40, 26), (6, 36, 38, 13), (10, 37, 39, 14), (21, 41, 37, 10), (29, 42, 57, 53), (30, 54, 56, 35), (32, 55, 56, 34), (15, 50, 53, 31), (42, 28, 54, 57), (0, 44, 52, 16), (11, 45, 50, 15), (12, 51, 55, 32), (3, 2, 49, 48), (4, 3, 48, 47), (5, 4, 47, 46), (5, 46, 51, 12), (0, 6, 45, 44)])
me_cube.materials.append(mat_material)
me_cube.use_remesh_preserve_volume = False
me_cube.use_remesh_preserve_attributes = False
me_cube.use_mirror_vertex_groups = False
me_cube.update()

# ---- objects
ob_cube_003 = bpy.data.objects.new('Cube.003', me_cube_003)
ob_sphere = bpy.data.objects.new('Sphere', me_sphere_001)
ob_cube_002 = bpy.data.objects.new('Cube.002', me_cube_002)
ob_cube_001 = bpy.data.objects.new('Cube.001', me_cube_001)
ob_cube = bpy.data.objects.new('Cube', me_cube)
ob_lamp = bpy.data.objects.new('Lamp', light_lamp)
ob_camera = bpy.data.objects.new('Camera', cam_camera)

# ---- transforms, parenting, visibility, modifiers, constraints
ob_cube_003.location = (-0.6961, -0.01872, 3.646)
ob_cube_003.lineart.crease_threshold = 0.0
_m = ob_cube_003.modifiers.new('Mirror', 'MIRROR')
_m.use_axis = (False, True, False)
ob_sphere.location = (0.01279, 0.06395, 9.699)
ob_sphere.scale = (2.12, 2.12, 2.12)
ob_sphere.lineart.crease_threshold = 0.0
ob_cube_002.location = (-0.05226, 0.00101, 2.996)
ob_cube_002.lineart.crease_threshold = 0.0
_m = ob_cube_002.modifiers.new('Mirror', 'MIRROR')
ob_cube_001.location = (-0.1151, 0.0106, 1.475)
ob_cube_001.lineart.crease_threshold = 0.0
_m = ob_cube_001.modifiers.new('Mirror', 'MIRROR')
_m.use_axis = (False, True, False)
_m.use_clip = True
ob_cube.location = (0.0, 0.0, 3.518)
ob_cube.lock_rotations_4d = False
ob_cube.empty_display_type = 'ARROWS'
ob_cube.lineart.crease_threshold = 0.0
_m = ob_cube.modifiers.new('Mirror', 'MIRROR')
_m.use_axis = (False, True, False)
_m.use_clip = True
ob_lamp.location = (4.076, 1.005, 9.422)
ob_lamp.rotation_euler = (0.6503, 0.05522, 1.866)
ob_lamp.lock_rotations_4d = False
ob_lamp.empty_display_type = 'ARROWS'
ob_lamp.color = (0.0, 0.0, 0.0, 0.0)
ob_lamp.lineart.crease_threshold = 0.0
ob_camera.location = (7.481, -6.508, 8.862)
ob_camera.rotation_euler = (1.109, 0.0, 0.8149)
ob_camera.lock_rotations_4d = False
ob_camera.empty_display_type = 'ARROWS'
ob_camera.color = (0.0, 0.0, 0.0, 0.0)
ob_camera.display_type = 'WIRE'
ob_camera.lineart.crease_threshold = 0.0

# ---- collection membership
col_collection_1.objects.link(ob_cube_003)
col_collection_1.objects.link(ob_sphere)
col_collection_1.objects.link(ob_cube_002)
col_collection_1.objects.link(ob_cube_001)
col_collection_1.objects.link(ob_cube)
col_collection_1.objects.link(ob_lamp)
col_collection_1.objects.link(ob_camera)

# ---- scene / render settings (as saved in the file)
scene.camera = ob_camera
scene.frame_start = 1; scene.frame_end = 250; scene.frame_set(1)
scene.render.engine = 'BLENDER_EEVEE_NEXT'
scene.render.resolution_percentage = 50
scene.render.dither_intensity = 0.0
scene.cycles.use_denoising = False
scene.cycles.samples = 128
scene.cycles.sampling_pattern = 'TABULATED_SOBOL'
scene.cycles.use_adaptive_sampling = False
scene.cycles.use_light_tree = False
scene.cycles.blur_glossy = 0.0
scene.cycles.sample_clamp_indirect = 0.0
scene.view_settings.view_transform = 'Standard'
bpy.context.view_layer.update()
